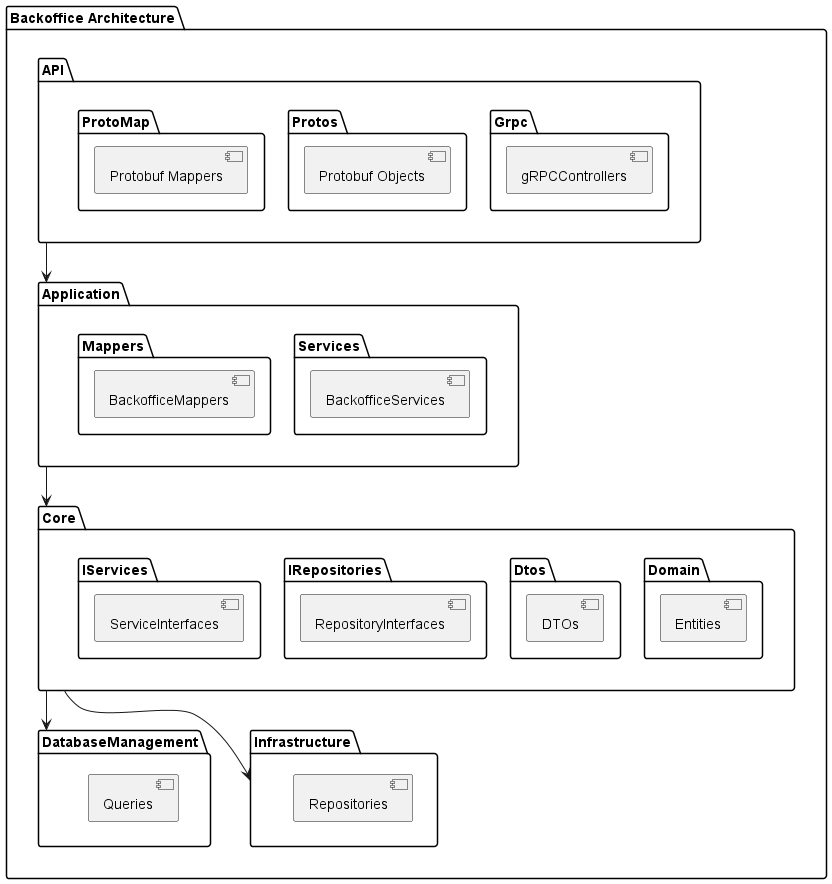

The diagram above was rendered by PlantUML. Its source (embedded in the PNG):
@startuml

package "Backoffice Architecture" {
    package "API"{
        package "Grpc"{
            [gRPCControllers]
        }
        package "Protos"{
            [Protobuf Objects]
        }
        package "ProtoMap"{
            [Protobuf Mappers]
        }
    }
    package "Application" {
        package "Services"{
            [BackofficeServices]
        }
        package "Mappers"{
            [BackofficeMappers]
        }
    }
    package "Core" {
        package "Domain"{
            [Entities]
        }
        package "Dtos"{
            [DTOs]
        }
        package "IRepositories"{
            [RepositoryInterfaces]
        }
        package "IServices"{
            [ServiceInterfaces]
        }
    }
    package "DatabaseManagement"{
        [Queries]
    }
    package "Infrastructure"{
        [Repositories]
    }
    API --> Application
    Application --> Core
    Core --> DatabaseManagement
    Core --> Infrastructure
}

@enduml